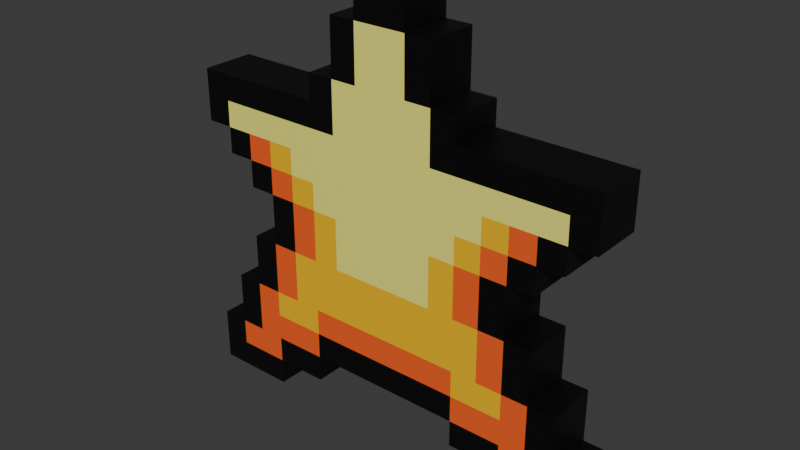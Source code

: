 # Source: Star.blend  (saved by Blender 5.0.118; exported with 4.5.12 LTS)
import bpy
from mathutils import Matrix  # noqa: F401  (used for matrix-valued properties, if any)

bpy.ops.wm.read_factory_settings(use_empty=True)
scene = bpy.context.scene
scene.name = 'Scene'

# ---- collections
col_collection = bpy.data.collections.new('Collection'); scene.collection.children.link(col_collection)

# ---- materials (node trees are filled in below, after node groups)
mat_material_004 = bpy.data.materials.new('Material.004')
mat_material_005 = bpy.data.materials.new('Material.005')
mat_material_006 = bpy.data.materials.new('Material.006')
mat_material_007 = bpy.data.materials.new('Material.007')

# ---- material node trees
mat_material_004.use_nodes = True; mat_material_004.node_tree.nodes.clear()
_N = mat_material_004.node_tree.nodes; _L = mat_material_004.node_tree.links
n0 = _N.new('ShaderNodeBsdfPrincipled'); n0.name = 'Principled BSDF'; n0.location = (-200, 100)
n0.inputs[0].default_value = (1.0, 0.956, 0.1878, 1.0)
n1 = _N.new('ShaderNodeOutputMaterial'); n1.name = 'Material Output'; n1.location = (200, 100)
_L.new(n0.outputs[0], n1.inputs[0])
n1.is_active_output = True
mat_material_005.use_nodes = True; mat_material_005.node_tree.nodes.clear()
_N = mat_material_005.node_tree.nodes; _L = mat_material_005.node_tree.links
n0 = _N.new('ShaderNodeBsdfPrincipled'); n0.name = 'Principled BSDF'; n0.location = (-200, 100)
n0.inputs[0].default_value = (0.0, 0.0, 0.0, 1.0)
n1 = _N.new('ShaderNodeOutputMaterial'); n1.name = 'Material Output'; n1.location = (200, 100)
_L.new(n0.outputs[0], n1.inputs[0])
n1.is_active_output = True
mat_material_006.use_nodes = True; mat_material_006.node_tree.nodes.clear()
_N = mat_material_006.node_tree.nodes; _L = mat_material_006.node_tree.links
n0 = _N.new('ShaderNodeBsdfPrincipled'); n0.name = 'Principled BSDF'; n0.location = (-200, 100)
n0.inputs[0].default_value = (0.9911, 0.1221, 0.0185, 1.0)
n1 = _N.new('ShaderNodeOutputMaterial'); n1.name = 'Material Output'; n1.location = (200, 100)
_L.new(n0.outputs[0], n1.inputs[0])
n1.is_active_output = True
mat_material_007.use_nodes = True; mat_material_007.node_tree.nodes.clear()
_N = mat_material_007.node_tree.nodes; _L = mat_material_007.node_tree.links
n0 = _N.new('ShaderNodeBsdfPrincipled'); n0.name = 'Principled BSDF'; n0.location = (-200, 100)
n0.inputs[0].default_value = (1.0, 0.5583, 0.0003035, 1.0)
n1 = _N.new('ShaderNodeOutputMaterial'); n1.name = 'Material Output'; n1.location = (200, 100)
_L.new(n0.outputs[0], n1.inputs[0])
n1.is_active_output = True

# ---- world
world_world = bpy.data.worlds.new('World'); scene.world = world_world
world_world.use_nodes = True; world_world.node_tree.nodes.clear()
_N = world_world.node_tree.nodes; _L = world_world.node_tree.links
n0 = _N.new('ShaderNodeOutputWorld'); n0.name = 'World Output'; n0.location = (200, 100)
n1 = _N.new('ShaderNodeBackground'); n1.name = 'Background'; n1.location = (-200, 100)
n1.inputs[0].default_value = (0.05088, 0.05088, 0.05088, 1.0)
_L.new(n1.outputs[0], n0.inputs[0])
n0.is_active_output = True
world_world.color = (0.05088, 0.05088, 0.05088)
world_world.sun_shadow_jitter_overblur = 0.0

# ---- meshes
me_cube_005 = bpy.data.meshes.new('Cube.005')
me_cube_005.from_pydata([(3.0, -1.0, 5.945), (0.0, -1.0, 16.0), (3.0, 1.0, 1.926), (0.0, 1.0, 16.0), (3.0, -1.0, 2.931), (1.0, -1.0, 16.0), (7.0, 1.0, 2.931), (1.0, 1.0, 16.0), (1.0, -1.0, 14.99), (1.0, 1.0, 14.99), (1.0, -1.0, 12.89), (1.0, 1.0, 12.89), (1.0, -1.0, 11.93), (1.0, 1.0, 11.93), (1.0, -1.0, 9.963), (1.0, 1.0, 9.963), (1.0, -1.0, 8.959), (1.0, 1.0, 8.959), (1.0, -1.0, 7.912), (1.0, 1.0, 7.912), (1.0, -1.0, 5.945), (1.0, 1.0, 5.945), (1.0, -1.0, 3.936), (1.0, 1.0, 3.936), (1.0, -1.0, 1.926), (1.0, 1.0, 1.926), (7.0, -1.0, 2.931), (5.0, 1.0, 2.931), (3.0, 1.0, 3.936), (3.0, 1.0, 9.963), (3.0, -1.0, 3.936), (3.0, 1.0, 8.959), (3.0, 1.0, 7.912), (5.0, -1.0, 2.931), (3.0, -1.0, 9.963), (5.0, 1.0, -0.08305), (3.0, 1.0, 0.9216), (3.0, -1.0, 0.9216), (5.0, -1.0, -0.08305), (5.0, -1.0, 11.93), (5.0, 1.0, 11.93), (5.0, -1.0, 9.963), (5.0, 1.0, 9.963), (5.0, -1.0, 8.959), (5.0, 1.0, 8.959), (5.0, -1.0, 7.912), (5.0, 1.0, 7.912), (5.0, -1.0, 5.945), (5.0, 1.0, 5.945), (5.0, -1.0, 3.936), (5.0, 1.0, 3.936), (5.0, -1.0, 1.926), (5.0, 1.0, 1.926), (3.0, -1.0, 1.926), (0.0, -1.0, 1.926), (0.0, 1.0, 1.926), (8.0, 1.0, 0.9216), (8.0, -1.0, 0.9216), (5.0, 1.0, 0.9216), (5.0, -1.0, 0.9216), (1.0, 1.0, 2.931), (1.0, -1.0, 2.931), (2.0, -1.0, 14.99), (2.0, 1.0, 14.99), (2.0, -1.0, 12.89), (2.0, 1.0, 12.89), (2.0, -1.0, 11.93), (2.0, 1.0, 11.93), (3.0, -1.0, 12.89), (3.0, 1.0, 12.89), (3.0, -1.0, 11.93), (3.0, 1.0, 11.93), (6.0, -1.0, 8.959), (6.0, 1.0, 8.959), (6.0, -1.0, 7.912), (6.0, 1.0, 7.912), (6.0, -1.0, 5.945), (6.0, 1.0, 5.945), (6.0, -1.0, 3.936), (6.0, 1.0, 3.936), (7.0, -1.0, 9.963), (7.0, 1.0, 9.963), (7.0, -1.0, 8.959), (7.0, 1.0, 8.959), (7.0, -1.0, 3.936), (7.0, 1.0, 3.936), (7.0, -1.0, 1.926), (7.0, 1.0, 1.926), (8.0, 1.0, -0.08305), (3.0, -1.0, 8.959), (3.0, 1.0, 2.931), (8.0, -1.0, -0.08305), (8.0, -1.0, 11.93), (8.0, 1.0, 11.93), (8.0, -1.0, 9.963), (8.0, 1.0, 9.963), (8.0, -1.0, 1.926), (8.0, 1.0, 1.926), (3.0, 1.0, 5.945), (3.0, -1.0, 7.912), (0.0, -1.0, 2.931), (0.0, 1.0, 2.931), (2.0, -1.0, 2.931), (2.0, 1.0, 7.912), (2.0, -1.0, 8.959), (2.0, -1.0, 5.945), (2.0, -1.0, 3.936), (2.0, 1.0, 9.963), (2.0, 1.0, 1.926), (2.0, -1.0, 7.912), (2.0, 1.0, 5.945), (2.0, 1.0, 3.936), (2.0, 1.0, 8.959), (2.0, -1.0, 9.963), (2.0, -1.0, 1.926), (2.0, 1.0, 2.931), (4.0, -1.0, 1.926), (4.0, -1.0, 9.963), (4.0, 1.0, 8.959), (4.0, 1.0, 2.931), (4.0, 1.0, 5.945), (4.0, -1.0, 7.912), (4.0, 1.0, 1.926), (4.0, 1.0, 3.936), (4.0, -1.0, 5.945), (4.0, -1.0, 2.931), (4.0, -1.0, 8.959), (4.0, 1.0, 9.963), (4.0, -1.0, 3.936), (4.0, 1.0, 7.912), (4.0, -1.0, 11.93), (4.0, -1.0, 0.9216), (4.0, 1.0, 0.9216), (4.0, 1.0, 11.93), (1.0, -1.0, 6.929), (1.0, 1.0, 6.929), (3.0, -1.0, 6.929), (5.0, -1.0, 6.929), (5.0, 1.0, 6.929), (3.0, 1.0, 6.929), (2.0, 1.0, 6.929), (2.0, -1.0, 6.929), (4.0, 1.0, 6.929), (4.0, -1.0, 6.929), (1.0, -1.0, 10.95), (1.0, 1.0, 10.95), (5.0, -1.0, 10.95), (5.0, 1.0, 10.95), (3.0, -1.0, 10.95), (8.0, -1.0, 10.95), (8.0, 1.0, 10.95), (3.0, 1.0, 10.95), (2.0, -1.0, 10.95), (2.0, 1.0, 10.95), (4.0, -1.0, 10.95), (4.0, 1.0, 10.95), (0.0, -1.0, 14.99), (7.0, -1.0, 10.95), (7.0, -1.0, 11.93), (5.998, -1.0, -0.08305), (5.998, -1.0, 0.9216), (5.998, -1.0, 3.936), (5.998, -1.0, 2.931), (5.998, 1.0, 0.9216), (5.998, -1.0, 1.926), (5.998, 1.0, 1.926), (7.011, -1.0, 9.963), (6.969, -1.0, -0.08305), (6.969, -1.0, 1.926), (6.969, -1.0, 0.9216), (6.999, 1.0, 1.926), (6.999, 1.0, 0.9216), (6.0, 1.0, 9.963), (7.0, 1.0, 11.93), (6.0, 1.0, 11.93), (6.0, 1.0, 10.95), (7.0, 1.0, 10.95), (7.0, 1.0, -0.08305), (6.0, 1.0, -0.08305), (6.015, 1.0, 2.931), (6.032, 1.0, 3.936), (1.0, -1.0, 4.94), (1.0, 1.0, 4.94), (3.0, -1.0, 4.94), (3.0, 1.0, 4.94), (5.0, -1.0, 4.94), (5.0, 1.0, 4.94), (6.0, -1.0, 4.94), (6.0, 1.0, 4.94), (2.0, 1.0, 4.94), (2.0, -1.0, 4.94), (4.0, 1.0, 4.94), (4.0, -1.0, 4.94), (6.006, -1.0, 9.963), (6.0, -1.0, 10.95), (6.0, -1.0, 11.93), (6.0, -1.0, 9.963), (0.0, 1.0, 14.99), (0.0, 1.0, 3.936), (0.0, 1.0, 4.94), (0.0, 1.0, 5.945), (0.0, 1.0, 6.929), (0.0, -1.0, 3.936), (0.0, -1.0, 4.94), (0.0, -1.0, 5.945), (0.0, -1.0, 6.929)], [], [(143, 124, 47, 137), (7, 3, 1, 5), (113, 104, 89, 34), (112, 107, 29, 31), (86, 87, 6, 26), (119, 123, 50, 27), (155, 133, 40, 147), (125, 116, 51, 33), (154, 117, 41, 146), (129, 118, 44, 46), (190, 106, 30, 183), (189, 110, 98, 184), (104, 109, 99, 89), (8, 9, 7, 5), (52, 27, 179, 165), (60, 101, 198, 23), (40, 39, 195, 158, 92, 93, 173, 174), (41, 42, 172, 81, 95, 94, 166, 193), (33, 51, 164, 162), (43, 45, 74, 72), (137, 138, 46, 45), (45, 46, 75, 74), (51, 52, 165, 164), (58, 52, 165, 163), (142, 129, 46, 138), (141, 105, 0, 136), (117, 126, 43, 41), (100, 61, 22, 202), (118, 127, 42, 44), (132, 122, 52, 58), (192, 128, 49, 185), (191, 120, 48, 186), (126, 121, 45, 43), (133, 130, 39, 40), (54, 24, 61, 100), (108, 115, 90, 2), (25, 55, 101, 60), (106, 102, 4, 30), (35, 178, 177, 88, 91, 167, 159, 38), (35, 58, 163, 178), (10, 12, 66, 64), (12, 13, 67, 66), (116, 131, 59, 51), (91, 88, 56, 57), (51, 59, 160, 164), (64, 65, 63, 62), (67, 65, 69, 71), (11, 9, 63, 65), (9, 8, 62, 63), (13, 11, 65, 67), (8, 10, 64, 62), (70, 71, 69, 68), (65, 64, 68, 69), (66, 67, 71, 70), (64, 66, 70, 68), (74, 75, 73, 72), (187, 188, 77, 76), (186, 48, 77, 188), (48, 47, 76, 77), (46, 44, 73, 75), (135, 19, 103, 140), (25, 108, 114, 24, 54, 55), (185, 49, 78, 187), (82, 83, 81, 80), (26, 6, 85, 84), (73, 172, 81, 83), (172, 196, 80, 81), (27, 50, 180, 179), (72, 73, 83, 82), (50, 49, 161, 84, 85, 180), (196, 72, 82, 80), (115, 111, 28, 90), (149, 150, 93, 92), (57, 56, 97, 96), (153, 67, 71, 151), (194, 193, 166, 157), (102, 114, 53, 4), (176, 173, 93, 150), (59, 38, 159, 160), (152, 113, 34, 148), (103, 112, 31, 32), (140, 103, 32, 139), (122, 119, 27, 52), (49, 33, 162, 161), (128, 125, 33, 49), (55, 54, 100, 202, 203, 204, 205, 156, 1, 3, 197, 201, 200, 199, 198, 101), (108, 2, 53, 114), (2, 36, 37, 53), (131, 37, 36, 132), (38, 59, 58, 35), (19, 17, 112, 103), (144, 14, 113, 152), (61, 24, 114, 102), (145, 13, 67, 153), (60, 23, 111, 115), (22, 61, 102, 106), (25, 60, 115, 108), (134, 20, 105, 141), (18, 134, 141, 109), (182, 21, 110, 189), (181, 22, 106, 190), (17, 15, 107, 112), (14, 16, 104, 113), (59, 131, 132, 58), (30, 4, 125, 128), (2, 90, 119, 122), (53, 37, 131, 116), (71, 70, 130, 133), (89, 99, 121, 126), (184, 98, 120, 191), (183, 30, 128, 192), (36, 2, 122, 132), (31, 29, 127, 118), (34, 89, 126, 117), (139, 32, 129, 142), (32, 31, 118, 129), (148, 34, 117, 154), (4, 53, 116, 125), (151, 71, 133, 155), (90, 28, 123, 119), (136, 0, 124, 143), (99, 136, 143, 121), (98, 139, 142, 120), (16, 18, 109, 104), (110, 140, 139, 98), (21, 135, 140, 110), (109, 141, 136, 99), (120, 142, 138, 48), (47, 48, 138, 137), (121, 143, 137, 45), (29, 151, 155, 127), (70, 148, 154, 130), (15, 145, 153, 107), (12, 144, 152, 66), (66, 152, 148, 70), (81, 176, 150, 95), (195, 194, 157, 158), (107, 153, 151, 29), (94, 95, 150, 149), (130, 154, 146, 39), (127, 155, 147, 42), (156, 8, 5, 1), (158, 157, 149, 92), (163, 165, 170, 171), (160, 159, 167, 169), (161, 162, 26, 84), (165, 164, 168, 96, 97, 170), (171, 170, 97, 56), (164, 160, 169, 168), (164, 165, 87, 86), (162, 164, 86, 26), (157, 166, 94, 149), (168, 169, 57, 96), (169, 167, 91, 57), (42, 147, 175, 172), (172, 175, 176, 81), (147, 40, 174, 175), (175, 174, 173, 176), (0, 183, 192, 124), (177, 171, 56, 88), (178, 163, 171, 177), (165, 179, 6, 87), (179, 180, 85, 6), (28, 184, 191, 123), (20, 181, 190, 105), (23, 182, 189, 111), (47, 185, 187, 76), (50, 186, 188, 79), (78, 79, 188, 187), (123, 191, 186, 50), (124, 192, 185, 47), (111, 189, 184, 28), (105, 190, 183, 0), (39, 146, 194, 195), (146, 41, 193, 194), (41, 43, 72, 196), (43, 44, 73, 72), (42, 41, 196, 172), (44, 42, 172, 73), (9, 197, 3, 7), (23, 198, 199, 182), (182, 199, 200, 21), (21, 200, 201, 135), (135, 201, 197, 9, 11, 13, 145, 15, 17, 19), (202, 22, 181, 203), (203, 181, 20, 204), (204, 20, 134, 205), (205, 134, 18, 16, 14, 144, 12, 10, 8, 156)])
me_cube_005.polygons.foreach_set('material_index', [1, 1, 0, 0, 1, 3, 1, 2, 0, 2, 3, 3, 0, 1, 2, 2, 1, 1, 2, 1, 1, 1, 0, 2, 1, 3, 3, 2, 3, 1, 2, 2, 2, 1, 1, 1, 1, 2, 1, 1, 0, 0, 1, 1, 2, 1, 1, 1, 1, 0, 1, 1, 1, 1, 1, 1, 1, 1, 1, 1, 1, 1, 1, 1, 1, 1, 0, 2, 1, 1, 1, 2, 1, 1, 1, 0, 1, 1, 1, 0, 0, 3, 2, 2, 3, 0, 1, 1, 1, 1, 1, 0, 1, 0, 2, 2, 1, 0, 0, 3, 3, 1, 0, 1, 3, 2, 1, 1, 3, 3, 3, 1, 0, 0, 2, 3, 0, 2, 1, 3, 2, 2, 2, 0, 3, 0, 3, 1, 1, 1, 0, 1, 0, 0, 1, 1, 1, 0, 1, 1, 0, 1, 1, 2, 1, 1, 1, 1, 2, 0, 1, 1, 1, 1, 0, 0, 1, 1, 3, 1, 1, 1, 1, 3, 3, 3, 1, 1, 1, 2, 2, 3, 3, 1, 0, 2, 0, 0, 2, 1, 3, 3, 0, 0, 3, 3, 0, 0])
_uv = me_cube_005.uv_layers.new(name='UVMap')
_uv.uv.foreach_set('vector', [0.1905, 0.432, 0.1905, 0.4788, 0.1429, 0.4788, 0.1429, 0.432, 0.6203, 0.9568, 0.5727, 0.9568, 0.5727, 0.8615, 0.6203, 0.8615, 0.2857, 0.2875, 0.2857, 0.3353, 0.2381, 0.3353, 0.2381, 0.2875, 0.4762, 0.3353, 0.4762, 0.2875, 0.5238, 0.2875, 0.5238, 0.3353, 0.4762, 0.8615, 0.381, 0.8615, 0.381, 0.8137, 0.4762, 0.8137, 0.5714, 0.6223, 0.5714, 0.5745, 0.619, 0.5745, 0.619, 0.6223, 0.5714, 0.2406, 0.5714, 0.1938, 0.619, 0.1938, 0.619, 0.2406, 0.1905, 0.6223, 0.1905, 0.6702, 0.1429, 0.6702, 0.1429, 0.6223, 0.1905, 0.2406, 0.1905, 0.2875, 0.1429, 0.2875, 0.1429, 0.2406, 0.5714, 0.3851, 0.5714, 0.3353, 0.619, 0.3353, 0.619, 0.3851, 0.2857, 0.5267, 0.2857, 0.5745, 0.2381, 0.5745, 0.2381, 0.5267, 0.4762, 0.5267, 0.4762, 0.4788, 0.5238, 0.4788, 0.5238, 0.5267, 0.2857, 0.3353, 0.2857, 0.3851, 0.2381, 0.3851, 0.2381, 0.3353, 0.4292, 0.8615, 0.4292, 0.9568, 0.381, 0.9568, 0.381, 0.8615, 0.619, 0.6702, 0.619, 0.6223, 0.6674, 0.6223, 0.6666, 0.6702, 0.4286, 0.6223, 0.381, 0.6223, 0.381, 0.5745, 0.4286, 0.5745, 0.9524, 0.1429, 0.8571, 0.1429, 0.8571, 0.09524, 0.8571, 0.04762, 0.8571, -3.407e-09, 0.9524, 3.783e-09, 0.9524, 0.04762, 0.9524, 0.09524, 0.7619, 0.6702, 0.8571, 0.6702, 0.8571, 0.7178, 0.8571, 0.7654, 0.8571, 0.813, 0.7619, 0.813, 0.7619, 0.766, 0.7619, 0.7181, 0.1429, 0.6223, 0.1429, 0.6702, 0.09532, 0.6702, 0.09532, 0.6223, 0.1429, 0.3353, 0.1429, 0.3851, 0.09524, 0.3851, 0.09524, 0.3353, 0.904, 0.8095, 0.904, 0.9048, 0.8571, 0.9048, 0.8571, 0.8095, 0.3333, 0.8655, 0.3333, 0.9608, 0.2857, 0.9608, 0.2857, 0.8655, 0.6667, 0.7659, 0.7619, 0.7659, 0.7619, 0.8134, 0.6667, 0.8134, 0.619, 0.718, 0.619, 0.6702, 0.6666, 0.6702, 0.6666, 0.718, 0.5714, 0.432, 0.5714, 0.3851, 0.619, 0.3851, 0.619, 0.432, 0.2857, 0.432, 0.2857, 0.4788, 0.2381, 0.4788, 0.2381, 0.432, 0.1905, 0.2875, 0.1905, 0.3353, 0.1429, 0.3353, 0.1429, 0.2875, 0.381, 0.6223, 0.3333, 0.6223, 0.3333, 0.5745, 0.381, 0.5745, 0.5714, 0.3353, 0.5714, 0.2875, 0.619, 0.2875, 0.619, 0.3353, 0.5714, 0.718, 0.5714, 0.6702, 0.619, 0.6702, 0.619, 0.718, 0.1905, 0.5267, 0.1905, 0.5745, 0.1429, 0.5745, 0.1429, 0.5267, 0.5714, 0.5267, 0.5714, 0.4788, 0.619, 0.4788, 0.619, 0.5267, 0.1905, 0.3353, 0.1905, 0.3851, 0.1429, 0.3851, 0.1429, 0.3353, 0.9524, 0.1905, 0.8571, 0.1905, 0.8571, 0.1429, 0.9524, 0.1429, 0.381, 0.6702, 0.3333, 0.6702, 0.3333, 0.6223, 0.381, 0.6223, 0.4762, 0.6702, 0.4762, 0.6223, 0.5238, 0.6223, 0.5238, 0.6702, 0.4286, 0.6702, 0.381, 0.6702, 0.381, 0.6223, 0.4286, 0.6223, 0.2857, 0.5745, 0.2857, 0.6223, 0.2381, 0.6223, 0.2381, 0.5745, 0.09524, 0.7659, 0.09524, 0.8135, 0.09524, 0.8611, 0.09524, 0.9087, -4.866e-10, 0.9087, 3.221e-09, 0.8596, 6.71e-09, 0.8134, 1.03e-08, 0.7659, 0.619, 0.7659, 0.619, 0.718, 0.6666, 0.718, 0.6667, 0.7659, 0.3333, 0.1479, 0.3333, 0.1938, 0.2857, 0.1938, 0.2857, 0.1479, 0.7619, 0.813, 0.8571, 0.813, 0.8571, 0.8607, 0.7619, 0.8607, 0.1905, 0.6702, 0.1905, 0.718, 0.1429, 0.718, 0.1429, 0.6702, 0.6667, 0.8615, 0.5714, 0.8615, 0.5714, 0.8137, 0.6667, 0.8137, 0.1429, 0.6702, 0.1429, 0.718, 0.09532, 0.718, 0.09532, 0.6702, 0.381, 0.8655, 0.2857, 0.8655, 0.2857, 0.7659, 0.381, 0.7659, 0.4762, 0.1938, 0.4762, 0.1479, 0.5238, 0.1479, 0.5238, 0.1938, 0.4286, 0.1479, 0.4286, 0.04826, 0.4762, 0.04826, 0.4762, 0.1479, 0.3333, 0.9608, 0.3333, 0.8655, 0.381, 0.8655, 0.381, 0.9608, 0.4286, 0.1938, 0.4286, 0.1479, 0.4762, 0.1479, 0.4762, 0.1938, 0.3333, 0.04826, 0.3333, 0.1479, 0.2857, 0.1479, 0.2857, 0.04826, 0.6662, 0.8615, 0.6662, 0.9568, 0.6203, 0.9568, 0.6203, 0.8615, 0.9508, 0.8095, 0.9508, 0.7143, 0.9984, 0.7143, 0.9984, 0.8095, 0.7619, 0.8607, 0.8571, 0.8607, 0.8571, 0.9083, 0.7619, 0.9083, 0.2857, 0.1479, 0.2857, 0.1938, 0.2381, 0.1938, 0.2381, 0.1479, 0.7165, 0.8611, 0.7165, 0.9563, 0.6667, 0.9563, 0.6667, 0.8611, 0.5714, 0.8137, 0.4762, 0.8137, 0.4762, 0.7659, 0.5714, 0.7659, 0.619, 0.5267, 0.619, 0.4788, 0.6667, 0.4788, 0.6667, 0.5267, 0.9508, 0.9048, 0.9508, 0.8095, 0.9984, 0.8095, 0.9984, 0.9048, 0.619, 0.3851, 0.619, 0.3353, 0.6667, 0.3353, 0.6667, 0.3851, 0.4286, 0.432, 0.4286, 0.3851, 0.4762, 0.3851, 0.4762, 0.432, 0.2857, 0.8135, 0.2857, 0.8611, 0.1905, 0.8611, 0.1905, 0.8135, 0.1905, 0.7659, 0.2857, 0.7659, 0.1429, 0.5267, 0.1429, 0.5745, 0.09524, 0.5745, 0.09524, 0.5267, 0.5727, 0.8615, 0.5727, 0.9568, 0.5249, 0.9568, 0.5249, 0.8615, 0.4762, 0.8137, 0.381, 0.8137, 0.381, 0.7659, 0.4762, 0.7659, 0.6667, 0.3353, 0.6667, 0.2875, 0.7143, 0.2875, 0.7143, 0.3353, 0.9524, 0.381, 0.8571, 0.381, 0.8571, 0.3333, 0.9524, 0.3333, 0.619, 0.6223, 0.619, 0.5745, 0.6682, 0.5745, 0.6674, 0.6223, 0.8571, 0.4762, 0.9524, 0.4762, 0.9524, 0.5238, 0.8571, 0.5238, 0.9524, 0.619, 0.8571, 0.619, 0.8571, 0.5715, 0.8571, 0.5238, 0.9524, 0.5238, 0.9524, 0.5699, 0.09524, 0.2875, 0.09524, 0.3353, 0.04762, 0.3353, 0.04762, 0.2875, 0.4762, 0.6223, 0.4762, 0.5745, 0.5238, 0.5745, 0.5238, 0.6223, 0.904, 0.7143, 0.904, 0.8095, 0.8571, 0.8095, 0.8571, 0.7143, 0.6667, 0.8137, 0.5714, 0.8137, 0.5714, 0.7659, 0.6667, 0.7659, 0.4762, 0.2406, 0.4762, 0.1938, 0.5238, 0.1938, 0.5238, 0.2406, 0.09524, 0.2406, 0.09497, 0.2875, 0.04709, 0.2875, 0.04762, 0.2406, 0.2857, 0.6223, 0.2857, 0.6702, 0.2381, 0.6702, 0.2381, 0.6223, 0.7143, 0.2406, 0.7143, 0.1938, 0.7619, 0.1938, 0.7619, 0.2406, 0.1429, 0.718, 0.1429, 0.7659, 0.09532, 0.7659, 0.09532, 0.718, 0.2857, 0.2406, 0.2857, 0.2875, 0.2381, 0.2875, 0.2381, 0.2406, 0.4762, 0.3851, 0.4762, 0.3353, 0.5238, 0.3353, 0.5238, 0.3851, 0.4762, 0.432, 0.4762, 0.3851, 0.5238, 0.3851, 0.5238, 0.432, 0.5714, 0.6702, 0.5714, 0.6223, 0.619, 0.6223, 0.619, 0.6702, 0.1429, 0.5745, 0.1429, 0.6223, 0.09532, 0.6223, 0.09532, 0.5745, 0.1905, 0.5745, 0.1905, 0.6223, 0.1429, 0.6223, 0.1429, 0.5745, 0.8571, 0.6702, 0.7619, 0.6702, 0.7619, 0.6223, 0.7619, 0.5745, 0.7619, 0.5267, 0.7619, 0.4788, 0.7619, 0.432, 0.7619, 0.04826, 0.7619, 0.0, 0.8571, 0.0, 0.8571, 0.04826, 0.8571, 0.432, 0.8571, 0.4788, 0.8571, 0.5267, 0.8571, 0.5745, 0.8571, 0.6223, 0.2857, 0.8611, 0.2857, 0.9087, 0.1905, 0.9087, 0.1905, 0.8611, 0.4292, 0.8615, 0.477, 0.8615, 0.477, 0.9568, 0.4292, 0.9568, 0.8571, 0.6667, 0.8571, 0.619, 0.9524, 0.619, 0.9524, 0.6667, 0.5249, 0.9568, 0.477, 0.9568, 0.477, 0.8615, 0.5249, 0.8615, 0.4286, 0.3851, 0.4286, 0.3353, 0.4762, 0.3353, 0.4762, 0.3851, 0.3333, 0.2406, 0.3333, 0.2875, 0.2857, 0.2875, 0.2857, 0.2406, 0.3333, 0.6223, 0.3333, 0.6702, 0.2857, 0.6702, 0.2857, 0.6223, 0.4286, 0.2406, 0.4286, 0.1938, 0.4762, 0.1938, 0.4762, 0.2406, 0.4286, 0.6223, 0.4286, 0.5745, 0.4762, 0.5745, 0.4762, 0.6223, 0.3333, 0.5745, 0.3333, 0.6223, 0.2857, 0.6223, 0.2857, 0.5745, 0.4286, 0.6702, 0.4286, 0.6223, 0.4762, 0.6223, 0.4762, 0.6702, 0.3333, 0.432, 0.3333, 0.4788, 0.2857, 0.4788, 0.2857, 0.432, 0.3333, 0.3851, 0.3333, 0.432, 0.2857, 0.432, 0.2857, 0.3851, 0.4286, 0.5267, 0.4286, 0.4788, 0.4762, 0.4788, 0.4762, 0.5267, 0.3333, 0.5267, 0.3333, 0.5745, 0.2857, 0.5745, 0.2857, 0.5267, 0.4286, 0.3353, 0.4286, 0.2875, 0.4762, 0.2875, 0.4762, 0.3353, 0.3333, 0.2875, 0.3333, 0.3353, 0.2857, 0.3353, 0.2857, 0.2875, 0.8571, 0.7143, 0.8571, 0.6667, 0.9524, 0.6667, 0.9524, 0.7143, 0.2381, 0.5745, 0.2381, 0.6223, 0.1905, 0.6223, 0.1905, 0.5745, 0.5238, 0.6702, 0.5238, 0.6223, 0.5714, 0.6223, 0.5714, 0.6702, 0.2381, 0.6702, 0.2381, 0.718, 0.1905, 0.718, 0.1905, 0.6702, 0.9524, 0.2381, 0.8571, 0.2381, 0.8571, 0.1905, 0.9524, 0.1905, 0.2381, 0.3353, 0.2381, 0.3851, 0.1905, 0.3851, 0.1905, 0.3353, 0.5238, 0.5267, 0.5238, 0.4788, 0.5714, 0.4788, 0.5714, 0.5267, 0.2381, 0.5267, 0.2381, 0.5745, 0.1905, 0.5745, 0.1905, 0.5267, 0.5238, 0.718, 0.5238, 0.6702, 0.5714, 0.6702, 0.5714, 0.718, 0.5238, 0.3353, 0.5238, 0.2875, 0.5714, 0.2875, 0.5714, 0.3353, 0.2381, 0.2875, 0.2381, 0.3353, 0.1905, 0.3353, 0.1905, 0.2875, 0.5238, 0.432, 0.5238, 0.3851, 0.5714, 0.3851, 0.5714, 0.432, 0.5238, 0.3851, 0.5238, 0.3353, 0.5714, 0.3353, 0.5714, 0.3851, 0.2381, 0.2406, 0.2381, 0.2875, 0.1905, 0.2875, 0.1905, 0.2406, 0.2381, 0.6223, 0.2381, 0.6702, 0.1905, 0.6702, 0.1905, 0.6223, 0.5238, 0.2406, 0.5238, 0.1938, 0.5714, 0.1938, 0.5714, 0.2406, 0.5238, 0.6223, 0.5238, 0.5745, 0.5714, 0.5745, 0.5714, 0.6223, 0.2381, 0.432, 0.2381, 0.4788, 0.1905, 0.4788, 0.1905, 0.432, 0.2381, 0.3851, 0.2381, 0.432, 0.1905, 0.432, 0.1905, 0.3851, 0.5238, 0.4788, 0.5238, 0.432, 0.5714, 0.432, 0.5714, 0.4788, 0.3333, 0.3353, 0.3333, 0.3851, 0.2857, 0.3851, 0.2857, 0.3353, 0.4762, 0.4788, 0.4762, 0.432, 0.5238, 0.432, 0.5238, 0.4788, 0.4286, 0.4788, 0.4286, 0.432, 0.4762, 0.432, 0.4762, 0.4788, 0.2857, 0.3851, 0.2857, 0.432, 0.2381, 0.432, 0.2381, 0.3851, 0.5714, 0.4788, 0.5714, 0.432, 0.619, 0.432, 0.619, 0.4788, 0.9508, 0.8095, 0.9508, 0.9048, 0.904, 0.9048, 0.904, 0.8095, 0.1905, 0.3851, 0.1905, 0.432, 0.1429, 0.432, 0.1429, 0.3851, 0.5238, 0.2875, 0.5238, 0.2406, 0.5714, 0.2406, 0.5714, 0.2875, 0.2381, 0.1938, 0.2381, 0.2406, 0.1905, 0.2406, 0.1905, 0.1938, 0.4286, 0.2875, 0.4286, 0.2406, 0.4762, 0.2406, 0.4762, 0.2875, 0.3333, 0.1938, 0.3333, 0.2406, 0.2857, 0.2406, 0.2857, 0.1938, 0.2857, 0.1938, 0.2857, 0.2406, 0.2381, 0.2406, 0.2381, 0.1938, 0.7143, 0.2875, 0.7143, 0.2406, 0.7619, 0.2406, 0.7619, 0.2875, 0.09524, 0.1938, 0.09524, 0.2406, 0.04762, 0.2406, 0.04762, 0.1938, 0.4762, 0.2875, 0.4762, 0.2406, 0.5238, 0.2406, 0.5238, 0.2875, 0.9508, 0.7143, 0.9508, 0.8095, 0.904, 0.8095, 0.904, 0.7143, 0.1905, 0.1938, 0.1905, 0.2406, 0.1429, 0.2406, 0.1429, 0.1938, 0.5714, 0.2875, 0.5714, 0.2406, 0.619, 0.2406, 0.619, 0.2875, 0.381, 0.04826, 0.3333, 0.04826, 0.3333, 0.0, 0.381, 0.0, 0.04762, 0.1938, 0.04762, 0.2406, 0.0, 0.2406, 0.0, 0.1938, 0.6666, 0.718, 0.6666, 0.6702, 0.7142, 0.6702, 0.7142, 0.718, 0.09532, 0.718, 0.09532, 0.7659, 0.04911, 0.7659, 0.04911, 0.718, 0.09532, 0.5745, 0.09532, 0.6223, 0.04762, 0.6223, 0.04762, 0.5745, 0.1905, 0.8612, 0.09524, 0.8612, 0.09524, 0.815, 0.09524, 0.7659, 0.1905, 0.7659, 0.1905, 0.8135, 0.7142, 0.718, 0.7142, 0.6702, 0.7619, 0.6702, 0.7619, 0.718, 0.09532, 0.6702, 0.09532, 0.718, 0.04911, 0.718, 0.04911, 0.6702, 0.6667, 0.8134, 0.7619, 0.8134, 0.7619, 0.8611, 0.6667, 0.8611, 0.09532, 0.6223, 0.09532, 0.6702, 0.04762, 0.6702, 0.04762, 0.6223, 0.04762, 0.2406, 0.04709, 0.2875, 0.0, 0.2875, 0.0, 0.2406, 0.04911, 0.6702, 0.04911, 0.718, 0.0, 0.718, 0.0, 0.6702, 0.04911, 0.718, 0.04911, 0.7659, 0.0, 0.7659, 0.0, 0.718, 0.619, 0.2875, 0.619, 0.2406, 0.6667, 0.2406, 0.6667, 0.2875, 0.6667, 0.2875, 0.6667, 0.2406, 0.7143, 0.2406, 0.7143, 0.2875, 0.619, 0.2406, 0.619, 0.1938, 0.6667, 0.1938, 0.6667, 0.2406, 0.6667, 0.2406, 0.6667, 0.1938, 0.7143, 0.1938, 0.7143, 0.2406, 0.2381, 0.4788, 0.2381, 0.5267, 0.1905, 0.5267, 0.1905, 0.4788, 0.7143, 0.7659, 0.7142, 0.718, 0.7619, 0.718, 0.7619, 0.7659, 0.6667, 0.7659, 0.6666, 0.718, 0.7142, 0.718, 0.7143, 0.7659, 0.6666, 0.6702, 0.6674, 0.6223, 0.7143, 0.6223, 0.7143, 0.6702, 0.6674, 0.6223, 0.6682, 0.5745, 0.7143, 0.5745, 0.7143, 0.6223, 0.5238, 0.5745, 0.5238, 0.5267, 0.5714, 0.5267, 0.5714, 0.5745, 0.3333, 0.4788, 0.3333, 0.5267, 0.2857, 0.5267, 0.2857, 0.4788, 0.4286, 0.5745, 0.4286, 0.5267, 0.4762, 0.5267, 0.4762, 0.5745, 0.1429, 0.4788, 0.1429, 0.5267, 0.09524, 0.5267, 0.09524, 0.4788, 0.619, 0.5745, 0.619, 0.5267, 0.6667, 0.5267, 0.6667, 0.5745, 0.5714, 0.8615, 0.4762, 0.8615, 0.4762, 0.8137, 0.5714, 0.8137, 0.5714, 0.5745, 0.5714, 0.5267, 0.619, 0.5267, 0.619, 0.5745, 0.1905, 0.4788, 0.1905, 0.5267, 0.1429, 0.5267, 0.1429, 0.4788, 0.4762, 0.5745, 0.4762, 0.5267, 0.5238, 0.5267, 0.5238, 0.5745, 0.2857, 0.4788, 0.2857, 0.5267, 0.2381, 0.5267, 0.2381, 0.4788, 0.1429, 0.1938, 0.1429, 0.2406, 0.09524, 0.2406, 0.09524, 0.1938, 0.1429, 0.2406, 0.1429, 0.2875, 0.09497, 0.2875, 0.09524, 0.2406, 0.1429, 0.2875, 0.1429, 0.3353, 0.09524, 0.3353, 0.09524, 0.2875, 0.8571, 0.4286, 0.9524, 0.4286, 0.9524, 0.4762, 0.8571, 0.4762, 0.9524, 0.4286, 0.8571, 0.4286, 0.8571, 0.381, 0.9524, 0.381, 0.619, 0.3353, 0.619, 0.2875, 0.6667, 0.2875, 0.6667, 0.3353, 0.4286, 0.04826, 0.381, 0.04826, 0.381, 0.0, 0.4286, 0.0, 0.4286, 0.5745, 0.381, 0.5745, 0.381, 0.5267, 0.4286, 0.5267, 0.4286, 0.5267, 0.381, 0.5267, 0.381, 0.4788, 0.4286, 0.4788, 0.4286, 0.4788, 0.381, 0.4788, 0.381, 0.432, 0.4286, 0.432, 0.4286, 0.432, 0.381, 0.432, 0.381, 0.04826, 0.4286, 0.04826, 0.4286, 0.1479, 0.4286, 0.1938, 0.4286, 0.2406, 0.4286, 0.2875, 0.4286, 0.3353, 0.4286, 0.3851, 0.381, 0.5745, 0.3333, 0.5745, 0.3333, 0.5267, 0.381, 0.5267, 0.381, 0.5267, 0.3333, 0.5267, 0.3333, 0.4788, 0.381, 0.4788, 0.381, 0.4788, 0.3333, 0.4788, 0.3333, 0.432, 0.381, 0.432, 0.381, 0.432, 0.3333, 0.432, 0.3333, 0.3851, 0.3333, 0.3353, 0.3333, 0.2875, 0.3333, 0.2406, 0.3333, 0.1938, 0.3333, 0.1479, 0.3333, 0.04826, 0.381, 0.04826])
me_cube_005.materials.append(mat_material_004)
me_cube_005.materials.append(mat_material_005)
me_cube_005.materials.append(mat_material_006)
me_cube_005.materials.append(mat_material_007)
me_cube_005.update()

# ---- objects
ob_cube = bpy.data.objects.new('Cube', me_cube_005)

# ---- transforms, parenting, visibility, modifiers, constraints
ob_cube.location = (0.0, 0.0, 0.0)
_m = ob_cube.modifiers.new('Mirror', 'MIRROR')

# ---- collection membership
col_collection.objects.link(ob_cube)

# ---- scene / render settings (as saved in the file)
scene.frame_start = 1; scene.frame_end = 250; scene.frame_set(1)
scene.render.engine = 'BLENDER_EEVEE_NEXT'
scene.render.bake_bias = 0.0
scene.render.bake_samples = 0
scene.cycles.sampling_pattern = 'TABULATED_SOBOL'
scene.eevee.use_volume_custom_range = False
bpy.context.view_layer.update()

# ---- added for rendering (the .blend has no active camera and no usable light): camera, sun
cam_auto = bpy.data.cameras.new('AutoCamera')
cam_auto.lens = 50.0
cam_auto.sensor_width = 36.0
cam_auto.clip_end = 1000.0
ob_auto_camera = bpy.data.objects.new('AutoCamera', cam_auto)
scene.collection.objects.link(ob_auto_camera)
ob_auto_camera.location = (21.0713, -25.2855, 24.8155)
ob_auto_camera.rotation_euler = (1.09748, -7.21219e-08, 0.694738)
scene.camera = ob_auto_camera
light_auto_sun = bpy.data.lights.new('AutoSun', 'SUN')
light_auto_sun.energy = 3.0
light_auto_sun.angle = 0.0523599
ob_auto_sun = bpy.data.objects.new('AutoSun', light_auto_sun)
scene.collection.objects.link(ob_auto_sun)
ob_auto_sun.rotation_euler = (0.872665, 0.174533, 0.523599)
bpy.context.view_layer.update()
